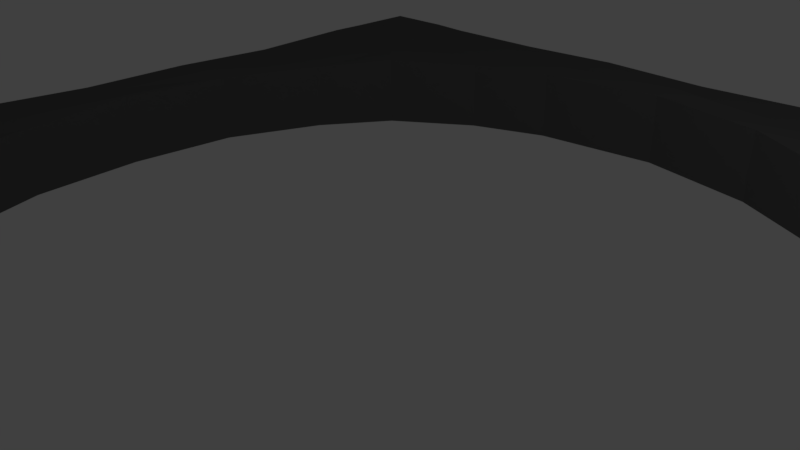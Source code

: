 # Source: set-well.blend  (saved by Blender 2.78.0; exported with 4.5.12 LTS)
import bpy
from mathutils import Matrix  # noqa: F401  (used for matrix-valued properties, if any)

bpy.ops.wm.read_factory_settings(use_empty=True)
scene = bpy.context.scene
scene.name = 'Scene'

# ---- collections
col_collection_1 = bpy.data.collections.new('Collection 1'); scene.collection.children.link(col_collection_1)
col_collection_2 = bpy.data.collections.new('Collection 2'); scene.collection.children.link(col_collection_2)
col_collection_2.hide_render = True
col_collection_2.hide_viewport = True

# ---- materials (node trees are filled in below, after node groups)
mat_material_001 = bpy.data.materials.new('Material.001')
mat_material_001.alpha_threshold = 0.0
mat_material_001.use_transparent_shadow = False
mat_material_001.diffuse_color = (0.1149, 0.1149, 0.1149, 1.0)
mat_material_001.roughness = 0.5
mat_material_001.line_color = (0.0, 0.0, 0.0, 1.0)

# ---- material node trees

# ---- world
world_world = bpy.data.worlds.new('World'); scene.world = world_world
world_world.color = (0.05088, 0.05088, 0.05088)
world_world.use_sun_shadow = False
world_world.sun_shadow_jitter_overblur = 0.0
world_world.cycles.sampling_method = 'MANUAL'

# ---- cameras
cam_camera = bpy.data.cameras.new('Camera')
cam_camera.clip_end = 100.0
cam_camera.lens = 35.0
cam_camera.sensor_width = 32.0
cam_camera.sensor_height = 18.0
cam_camera.ortho_scale = 7.314
cam_camera.dof.focus_distance = 0.0
cam_camera.dof.aperture_fstop = 128.0

# ---- lights
light_lamp = bpy.data.lights.new('Lamp', 'POINT')
light_lamp.transmission_factor = 0.0
light_lamp.cutoff_distance = 30.0
light_lamp.energy = 100.0
light_lamp.shadow_buffer_clip_start = 1.001
light_lamp.shadow_soft_size = 0.1
light_lamp.shadow_maximum_resolution = 0.006
light_lamp.use_absolute_resolution = True

# ---- meshes
me_cube_002 = bpy.data.meshes.new('Cube.002')
me_cube_002.from_pydata([(4.011, 4.0, -0.5615), (4.011, -4.0, -0.5615), (-3.989, -4.0, -0.5615), (-3.989, 4.0, -0.5615), (4.011, 4.0, 0.4386), (4.011, -4.0, 0.4385), (-3.989, -4.0, 0.4547), (-3.989, 4.0, 0.4419), (4.011, -0.0002851, -0.5615), (0.01137, 4.0, -0.5615), (4.011, 4.0, -0.06153), (0.01137, -4.0, -0.5615), (4.011, -4.0, -0.06153), (-3.989, -0.0002842, -0.5615), (-3.989, -4.0, -0.06153), (-3.989, 4.0, -0.06153), (4.011, -0.0002851, 0.389), (0.01137, 4.0, 0.4459), (0.01137, -4.0, 0.4209), (-3.989, -0.0002842, 0.4443), (0.01137, 4.0, -0.06153), (-3.989, -0.0002842, -0.06153), (0.01137, -4.0, -0.06153), (4.011, -0.0002851, -0.06153), (-2.989, 4.0, -0.5615), (4.011, -3.0, -0.5615), (4.011, -2.0, -0.5615), (-1.989, 4.0, -0.5615), (4.011, 4.0, 0.1885), (-1.989, -4.0, -0.5615), (4.011, -4.0, 0.1885), (-3.989, 2.0, -0.5615), (-3.989, -4.0, 0.1885), (-3.989, 4.0, 0.1885), (4.011, -2.0, 0.4875), (-1.989, 4.0, 0.4365), (-1.989, -4.0, 0.4385), (-3.989, 2.0, 0.389), (4.011, 2.0, -0.5615), (2.011, 4.0, -0.5615), (4.011, 4.0, -0.3115), (2.011, -4.0, -0.5615), (4.011, -4.0, -0.3115), (-3.989, -2.0, -0.5615), (-3.989, -4.0, -0.3115), (-3.989, 4.0, -0.3115), (4.011, 2.0, 0.4406), (2.011, 4.0, 0.4856), (2.011, -4.0, 0.389), (-3.989, -2.0, 0.4901), (-1.989, 4.0, -0.06153), (2.011, 4.0, -0.06153), (0.01137, 4.0, 0.1885), (0.01137, 4.0, -0.3115), (-3.989, 2.0, -0.06153), (-3.989, -2.0, -0.06153), (-3.989, -0.0002842, -0.3115), (-3.989, -0.0002842, 0.1885), (-1.989, -4.0, -0.06153), (2.011, -4.0, -0.06153), (0.01137, -4.0, -0.3115), (0.01137, -4.0, 0.1885), (4.011, -2.0, -0.06153), (4.011, 2.0, -0.06153), (4.011, -0.0002851, -0.3115), (4.011, -0.0002851, 0.1885), (2.267, -2.373, -0.6006), (2.269, 2.284, -0.6006), (-2.394, 2.371, -0.6006), (-2.394, 2.371, 0.4775), (2.269, 2.284, 0.4775), (2.267, -2.373, 0.4775), (4.011, 2.0, 0.1885), (4.011, 2.0, -0.3115), (4.011, -2.0, -0.3115), (2.011, -4.0, 0.1885), (2.011, -4.0, -0.3115), (-1.989, -4.0, -0.3115), (-3.989, -2.0, 0.1885), (-3.989, -2.0, -0.3115), (-3.989, 2.0, -0.3115), (2.011, 4.0, -0.3115), (2.011, 4.0, 0.1885), (-1.989, 4.0, 0.1885), (-1.989, 4.0, -0.3115), (-3.989, 2.0, 0.1885), (-1.989, -4.0, 0.1885), (4.011, -2.0, 0.1885), (-2.437, -2.372, 0.4775), (-2.437, -2.372, -0.6006), (4.011, 4.0, 0.3135), (-2.989, -4.0, -0.5615), (4.011, -4.0, 0.3135), (-3.989, 3.0, -0.5615), (-3.989, -4.0, 0.3135), (-3.989, 4.0, 0.3135), (4.011, -3.0, 0.4402), (-2.989, 4.0, 0.4309), (-2.989, -4.0, 0.4421), (-3.989, 3.0, 0.4507), (4.011, 0.9997, -0.5615), (1.011, 4.0, -0.5615), (4.011, 4.0, -0.1865), (1.011, -4.0, -0.5615), (4.011, -4.0, -0.1865), (-3.989, -1.0, -0.5615), (-3.989, -4.0, -0.1865), (-3.989, 4.0, -0.1865), (4.011, 0.9997, 0.4463), (1.011, 4.0, 0.4901), (1.011, -4.0, 0.4853), (-3.989, -1.0, 0.5351), (-2.989, 4.0, -0.06153), (1.011, 4.0, -0.06153), (0.01137, 4.0, 0.3135), (0.01137, 4.0, -0.1865), (-3.989, 3.0, -0.06153), (-3.989, -1.0, -0.06153), (-3.989, -0.0002842, -0.4365), (-3.989, -0.0002842, 0.06347), (-2.989, -4.0, -0.06153), (1.011, -4.0, -0.06153), (0.01137, -4.0, -0.4365), (0.01137, -4.0, 0.06347), (4.011, -3.0, -0.06153), (4.011, 0.9997, -0.06153), (4.011, -0.0002851, -0.4365), (4.011, -0.0002851, 0.06347), (0.01581, -3.234, 0.4775), (3.208, 0.001199, 0.4775), (-3.219, 0.001199, -0.6006), (0.01581, 3.235, -0.6006), (4.011, -1.0, -0.5615), (-0.9886, 4.0, -0.5615), (4.011, 4.0, 0.06347), (-0.9886, -4.0, -0.5615), (4.011, -4.0, 0.06347), (-3.989, 0.9997, -0.5615), (-3.989, -4.0, 0.06347), (-3.989, 4.0, 0.06347), (4.011, -1.0, 0.4371), (-0.9886, 4.0, 0.4901), (-0.9886, -4.0, 0.4557), (-3.989, 0.9997, 0.4546), (4.011, 3.0, -0.5615), (3.011, 4.0, -0.5615), (4.011, 4.0, -0.4365), (3.011, -4.0, -0.5615), (4.011, -4.0, -0.4365), (-3.989, -3.0, -0.5615), (-3.989, -4.0, -0.4365), (-3.989, 4.0, -0.4365), (4.011, 3.0, 0.4923), (3.011, 4.0, 0.4466), (3.011, -4.0, 0.4317), (-3.989, -3.0, 0.4524), (-0.9886, 4.0, -0.06153), (3.011, 4.0, -0.06153), (0.01137, 4.0, 0.06347), (0.01137, 4.0, -0.4365), (-3.989, 0.9997, -0.06153), (-3.989, -3.0, -0.06153), (-3.989, -0.0002842, -0.1865), (-3.989, -0.0002842, 0.3135), (-0.9886, -4.0, -0.06153), (3.011, -4.0, -0.06153), (0.01137, -4.0, -0.1865), (0.01137, -4.0, 0.3135), (4.011, -1.0, -0.06153), (4.011, 3.0, -0.06153), (4.011, -0.0002851, -0.1865), (4.011, -0.0002851, 0.3135), (0.01581, 3.235, 0.4775), (-3.219, 0.001199, 0.4775), (3.208, 0.001199, -0.6006), (0.01581, -3.234, -0.6006), (2.794, -1.684, -0.6006), (1.627, -2.796, -0.6006), (2.753, 1.672, -0.6006), (1.709, 2.695, -0.6006), (-2.805, 1.774, -0.6006), (-1.72, 2.845, -0.6006), (-1.72, 2.845, 0.4775), (-2.805, 1.774, 0.4775), (1.709, 2.695, 0.4775), (2.753, 1.672, 0.4775), (1.627, -2.796, 0.4775), (2.794, -1.684, 0.4775), (4.011, 0.9997, 0.1885), (4.011, 3.0, 0.1885), (4.011, 2.0, 0.06347), (4.011, 2.0, 0.3135), (4.011, 0.9997, -0.3115), (4.011, 3.0, -0.3115), (4.011, 2.0, -0.4365), (4.011, 2.0, -0.1865), (4.011, -3.0, -0.3115), (4.011, -1.0, -0.3115), (4.011, -2.0, -0.4365), (4.011, -2.0, -0.1865), (1.011, -4.0, 0.1885), (3.011, -4.0, 0.1885), (2.011, -4.0, 0.06347), (2.011, -4.0, 0.3135), (1.011, -4.0, -0.3115), (3.011, -4.0, -0.3115), (2.011, -4.0, -0.4365), (2.011, -4.0, -0.1865), (-2.989, -4.0, -0.3115), (-0.9886, -4.0, -0.3115), (-1.989, -4.0, -0.4365), (-1.989, -4.0, -0.1865), (-3.989, -1.0, 0.1885), (-3.989, -3.0, 0.1885), (-3.989, -2.0, 0.06347), (-3.989, -2.0, 0.3135), (-3.989, -1.0, -0.3115), (-3.989, -3.0, -0.3115), (-3.989, -2.0, -0.4365), (-3.989, -2.0, -0.1865), (-3.989, 3.0, -0.3115), (-3.989, 0.9997, -0.3115), (-3.989, 2.0, -0.4365), (-3.989, 2.0, -0.1865), (1.011, 4.0, -0.3115), (3.011, 4.0, -0.3115), (2.011, 4.0, -0.1865), (2.011, 4.0, -0.4365), (1.011, 4.0, 0.1885), (3.011, 4.0, 0.1885), (2.011, 4.0, 0.3135), (2.011, 4.0, 0.06347), (-2.989, 4.0, 0.1885), (-0.9886, 4.0, 0.1885), (-1.989, 4.0, 0.3135), (-1.989, 4.0, 0.06347), (-2.989, 4.0, -0.3115), (-0.9886, 4.0, -0.3115), (-1.989, 4.0, -0.1865), (-1.989, 4.0, -0.4365), (-3.989, 3.0, 0.1885), (-3.989, 0.9997, 0.1885), (-3.989, 2.0, 0.06347), (-3.989, 2.0, 0.3135), (-2.989, -4.0, 0.1885), (-0.9886, -4.0, 0.1885), (-1.989, -4.0, 0.06347), (-1.989, -4.0, 0.3135), (4.011, -3.0, 0.1885), (4.011, -1.0, 0.1885), (4.011, -2.0, 0.06347), (4.011, -2.0, 0.3135), (-1.778, -2.846, 0.4775), (-2.856, -1.71, 0.4775), (-2.856, -1.71, -0.6006), (-1.778, -2.846, -0.6006), (-0.91, -3.148, -0.6006), (-3.135, -0.9356, -0.6006), (-3.135, -0.9356, 0.4775), (-0.91, -3.148, 0.4775), (4.011, -1.0, 0.3135), (4.011, -1.0, 0.06347), (4.011, -3.0, 0.06347), (-0.9886, -4.0, 0.3135), (-0.9886, -4.0, 0.06347), (-2.989, -4.0, 0.06347), (-3.989, 0.9997, 0.3135), (-3.989, 0.9997, 0.06347), (-3.989, 3.0, 0.06347), (-0.9886, 4.0, -0.4365), (-0.9886, 4.0, -0.1865), (-2.989, 4.0, -0.1865), (-0.9886, 4.0, 0.06347), (-0.9886, 4.0, 0.3135), (-2.989, 4.0, 0.3135), (3.011, 4.0, 0.06347), (3.011, 4.0, 0.3135), (1.011, 4.0, 0.3135), (3.011, 4.0, -0.4365), (3.011, 4.0, -0.1865), (1.011, 4.0, -0.1865), (-3.989, 0.9997, -0.1865), (-3.989, 0.9997, -0.4365), (-3.989, 3.0, -0.4365), (-3.989, -3.0, -0.1865), (-3.989, -3.0, -0.4365), (-3.989, -1.0, -0.4365), (-3.989, -3.0, 0.3135), (-3.989, -3.0, 0.06347), (-3.989, -1.0, 0.06347), (-0.9886, -4.0, -0.1865), (-0.9886, -4.0, -0.4365), (-2.989, -4.0, -0.4365), (3.011, -4.0, -0.1865), (3.011, -4.0, -0.4365), (1.011, -4.0, -0.4365), (3.011, -4.0, 0.3135), (3.011, -4.0, 0.06347), (1.011, -4.0, 0.06347), (4.011, -1.0, -0.1865), (4.011, -1.0, -0.4365), (4.011, -3.0, -0.4365), (4.011, 3.0, -0.1865), (4.011, 3.0, -0.4365), (4.011, 0.9997, -0.4365), (4.011, 3.0, 0.3135), (4.011, 3.0, 0.06347), (4.011, 0.9997, 0.06347), (3.052, -0.991, 0.4775), (2.584, -2.656, 0.4836), (0.9899, 3.05, 0.4775), (2.568, 2.598, 0.4399), (3.115, 0.8607, 0.4775), (-2.737, 2.692, 0.5033), (-1.063, 3.104, 0.4775), (-1.063, 3.104, -0.6006), (-2.737, 2.692, -0.5615), (3.115, 0.8607, -0.6006), (2.568, 2.598, -0.5615), (0.9899, 3.05, -0.6006), (2.584, -2.656, -0.5615), (3.052, -0.991, -0.6006), (0.931, -3.125, -0.6006), (-3.147, 0.9447, -0.6006), (-3.147, 0.9447, 0.4775), (0.931, -3.125, 0.4775), (4.011, 0.9997, 0.3135), (4.011, 0.9997, -0.1865), (4.011, -3.0, -0.1865), (1.011, -4.0, 0.3135), (1.011, -4.0, -0.1865), (-2.989, -4.0, -0.1865), (-3.989, -1.0, 0.3135), (-3.989, -1.0, -0.1865), (-3.989, 3.0, -0.1865), (1.011, 4.0, -0.4365), (1.011, 4.0, 0.06347), (-2.989, 4.0, 0.06347), (-2.989, 4.0, -0.4365), (-3.989, 3.0, 0.3135), (-2.989, -4.0, 0.3135), (4.011, -3.0, 0.3135), (-2.766, -2.703, 0.489), (-2.766, -2.703, -0.5615), (4.011, -3.295, -0.5615), (4.011, -3.295, 0.4478), (4.011, -3.295, -0.06153), (0.0145, -3.46, 0.4178), (1.741, -3.152, 0.4621), (4.011, -3.295, -0.3115), (4.011, -3.295, 0.1885), (-1.84, -3.186, 0.4671), (-3.989, -3.295, -0.5615), (-3.989, -3.295, 0.4514), (-3.989, -3.295, -0.06153), (0.0145, -3.46, -0.5891), (1.741, -3.152, -0.5891), (-3.989, -3.295, 0.1885), (-3.989, -3.295, -0.3115), (-1.84, -3.186, -0.5891), (-0.9332, -3.4, -0.5891), (-0.9332, -3.4, 0.4849), (4.011, -3.295, 0.06347), (-3.989, -3.295, -0.1865), (-3.989, -3.295, -0.4365), (-3.989, -3.295, 0.3135), (-3.989, -3.295, 0.06347), (4.011, -3.295, -0.4365), (3.011, -3.295, 0.4055), (3.011, -3.295, -0.5615), (0.9547, -3.383, -0.5891), (0.9547, -3.383, 0.4793), (4.011, -3.295, -0.1865), (4.011, -3.295, 0.3135), (-2.989, -3.295, 0.4293), (-2.989, -3.295, -0.5615), (-3.341, 4.0, -0.5615), (-3.341, -4.0, -0.5615), (-3.341, 4.0, 0.4501), (-3.341, -4.0, 0.4787), (-3.341, 4.0, -0.06153), (-3.341, -4.0, -0.06153), (-3.49, 0.0006752, -0.5868), (-3.222, 1.854, -0.5868), (-3.341, -4.0, -0.3115), (-3.341, 4.0, 0.1885), (-3.341, 4.0, -0.3115), (-3.341, -4.0, 0.1885), (-3.255, -1.812, -0.5868), (-3.49, 0.0006752, 0.4554), (-3.222, 1.854, 0.4578), (-3.255, -1.812, 0.5117), (-3.436, -0.9584, -0.5868), (-3.436, -0.9584, 0.4884), (-3.341, -4.0, 0.06347), (-3.341, 4.0, -0.1865), (-3.341, 4.0, 0.3135), (-3.341, -4.0, -0.4365), (-3.341, 3.0, 0.441), (-3.341, 3.0, -0.5615), (-3.444, 0.9641, -0.5868), (-3.444, 0.9641, 0.4367), (-3.341, -4.0, -0.1865), (-3.341, 4.0, 0.06347), (-3.341, 4.0, -0.4365), (-3.341, -4.0, 0.3135), (-3.341, -3.0, 0.4884), (-3.341, -3.0, -0.5615), (-3.341, -3.295, 0.4573), (-3.341, -3.295, -0.5615), (3.48, 0.0006952, 0.4488), (3.18, 1.783, 0.5157), (3.207, -1.792, 0.5193), (3.351, 4.0, -0.5615), (3.351, -4.0, -0.5615), (3.351, 4.0, 0.4458), (3.351, -4.0, 0.4315), (3.351, 4.0, -0.06153), (3.351, -4.0, -0.06153), (3.48, 0.0006952, -0.5873), (3.207, -1.792, -0.5873), (3.18, 1.783, -0.5873), (3.351, -4.0, 0.1885), (3.351, -4.0, -0.3115), (3.351, 4.0, -0.3115), (3.351, 4.0, 0.1885), (3.351, 4.0, 0.06347), (3.351, 4.0, 0.3135), (3.351, 4.0, -0.4365), (3.351, 4.0, -0.1865), (3.351, -4.0, -0.1865), (3.351, -4.0, -0.4365), (3.351, -4.0, 0.3135), (3.351, -4.0, 0.06347), (3.377, -0.9941, 0.4585), (3.351, -3.0, 0.4838), (3.351, 3.0, 0.5025), (3.419, 0.9079, 0.4865), (3.419, 0.9079, -0.5873), (3.351, 3.0, -0.5615), (3.351, -3.0, -0.5615), (3.377, -0.9941, -0.5873), (3.351, -3.295, -0.5615), (3.351, -3.295, 0.4415), (-3.989, 3.344, -0.5615), (-3.989, 3.344, 0.443), (-3.989, 3.344, -0.06153), (0.01428, 3.499, -0.5871), (1.813, 3.145, -0.5871), (-1.813, 3.243, -0.5871), (-3.989, 3.344, -0.3115), (-3.989, 3.344, 0.1885), (4.011, 3.344, -0.5615), (4.011, 3.344, 0.4831), (4.011, 3.344, -0.06153), (0.01428, 3.499, 0.4979), (-1.813, 3.243, 0.4862), (1.813, 3.145, 0.4662), (4.011, 3.344, 0.1885), (4.011, 3.344, -0.3115), (-3.989, 3.344, 0.06347), (-3.989, 3.344, -0.4365), (4.011, 3.344, -0.1865), (4.011, 3.344, -0.4365), (4.011, 3.344, 0.3135), (4.011, 3.344, 0.06347), (0.9973, 3.378, 0.5087), (3.011, 3.344, 0.4551), (-2.989, 3.344, 0.4408), (-1.037, 3.413, 0.5145), (-1.037, 3.413, -0.5871), (-2.989, 3.344, -0.5615), (3.011, 3.344, -0.5615), (0.9973, 3.378, -0.5871), (-3.989, 3.344, -0.1865), (-3.989, 3.344, 0.3135), (-3.341, 3.344, -0.5615), (-3.341, 3.344, 0.5104), (3.351, 3.344, -0.5615), (3.351, 3.344, 0.5238), (-1.72, 2.845, 0.6003), (-2.394, 2.371, 0.648), (-2.805, 1.774, 0.5897), (1.709, 2.695, 0.5683), (2.269, 2.284, 0.5855), (-2.856, -1.71, 0.5976), (-2.437, -2.372, 0.6049), (0.01428, 3.499, 0.6423), (0.01581, 3.235, 0.6253), (-3.49, 0.0006618, 0.623), (-3.219, 0.001185, 0.6345), (-1.813, 3.243, 0.5666), (-3.222, 1.854, 0.5692), (1.813, 3.145, 0.5923), (2.753, 1.672, 0.6035), (2.267, -2.373, 0.5897), (1.627, -2.796, 0.586), (2.794, -1.684, 0.6026), (-1.778, -2.846, 0.5852), (-3.255, -1.812, 0.5825), (-3.135, -0.9356, 0.5446), (-3.436, -0.9584, 0.5842), (-0.91, -3.148, 0.5949), (0.01581, -3.234, 0.5759), (3.052, -0.991, 0.535), (3.208, 0.001185, 0.5768), (2.584, -2.656, 0.5504), (0.9973, 3.378, 0.5838), (0.9899, 3.05, 0.6197), (2.568, 2.598, 0.5506), (3.115, 0.8607, 0.6041), (-2.737, 2.692, 0.5972), (-1.037, 3.413, 0.6071), (-1.063, 3.104, 0.6008), (-3.147, 0.9447, 0.5873), (-3.444, 0.9641, 0.6144), (0.931, -3.125, 0.5857), (-2.766, -2.703, 0.5527), (0.0145, -3.46, 0.5408), (1.741, -3.152, 0.5717), (-1.84, -3.186, 0.5767), (-0.9332, -3.4, 0.6188), (0.9547, -3.383, 0.5759), (3.48, 0.0006819, 0.555), (3.18, 1.783, 0.6071), (3.207, -1.792, 0.5864), (3.377, -0.9942, 0.5576), (3.419, 0.9078, 0.6244)], [], [(409, 377, 2, 352), (408, 353, 6, 379), (373, 345, 5, 92), (405, 379, 6, 94), (475, 445, 7, 95), (404, 376, 3, 151), (403, 380, 15, 139), (336, 113, 20, 158), (335, 101, 9, 159), (474, 446, 15, 107), (333, 117, 21, 162), (332, 111, 19, 163), (402, 381, 14, 106), (330, 121, 22, 166), (329, 110, 18, 167), (372, 346, 12, 104), (327, 125, 23, 170), (326, 108, 16, 171), (371, 347, 18, 110), (401, 143, 19, 389), (400, 382, 13, 137), (382, 392, 105, 13), (370, 103, 11, 355), (355, 11, 135, 360), (369, 147, 41, 356), (180, 316, 68), (399, 383, 31, 93), (398, 99, 37, 390), (368, 348, 48, 154), (307, 188, 65, 127), (306, 189, 72, 190), (305, 152, 46, 191), (304, 192, 64, 126), (303, 193, 73, 194), (302, 169, 63, 195), (367, 349, 42, 148), (300, 197, 74, 198), (299, 168, 62, 199), (298, 200, 61, 123), (297, 201, 75, 202), (296, 154, 48, 203), (295, 204, 60, 122), (294, 205, 76, 206), (293, 165, 59, 207), (397, 384, 44, 150), (291, 209, 77, 210), (290, 164, 58, 211), (289, 212, 57, 119), (288, 213, 78, 214), (287, 155, 49, 215), (286, 216, 56, 118), (285, 217, 79, 218), (284, 161, 55, 219), (461, 450, 45, 151), (282, 221, 80, 222), (281, 160, 54, 223), (280, 224, 53, 115), (279, 225, 81, 226), (278, 145, 39, 227), (277, 228, 52, 114), (276, 229, 82, 230), (275, 157, 51, 231), (396, 385, 33, 95), (273, 233, 83, 234), (272, 156, 50, 235), (395, 386, 45, 107), (270, 237, 84, 238), (269, 133, 27, 239), (460, 451, 33, 139), (267, 241, 85, 242), (266, 143, 37, 243), (394, 387, 32, 138), (264, 245, 86, 246), (263, 142, 36, 247), (362, 350, 30, 136), (261, 249, 87, 250), (260, 140, 34, 251), (361, 351, 36, 142), (393, 111, 49, 391), (392, 388, 43, 105), (360, 135, 29, 359), (389, 19, 111, 393), (347, 361, 142, 18), (249, 260, 251, 87), (65, 171, 260, 249), (171, 16, 140, 260), (168, 261, 250, 62), (23, 127, 261, 168), (127, 65, 249, 261), (346, 362, 136, 12), (62, 250, 262, 124), (250, 87, 248, 262), (245, 263, 247, 86), (61, 167, 263, 245), (167, 18, 142, 263), (164, 264, 246, 58), (22, 123, 264, 164), (123, 61, 245, 264), (381, 394, 138, 14), (58, 246, 265, 120), (246, 86, 244, 265), (241, 266, 243, 85), (57, 163, 266, 241), (163, 19, 143, 266), (160, 267, 242, 54), (21, 119, 267, 160), (119, 57, 241, 267), (446, 460, 139, 15), (54, 242, 268, 116), (242, 85, 240, 268), (237, 269, 239, 84), (53, 159, 269, 237), (159, 9, 133, 269), (156, 270, 238, 50), (20, 115, 270, 156), (115, 53, 237, 270), (380, 395, 107, 15), (50, 238, 271, 112), (238, 84, 236, 271), (233, 272, 235, 83), (52, 158, 272, 233), (158, 20, 156, 272), (141, 273, 234, 35), (17, 114, 273, 141), (114, 52, 233, 273), (378, 396, 95, 7), (35, 234, 274, 97), (234, 83, 232, 274), (229, 275, 231, 82), (425, 426, 275, 229), (426, 417, 157, 275), (153, 276, 230, 47), (415, 427, 276, 153), (427, 425, 229, 276), (109, 277, 114, 17), (47, 230, 277, 109), (230, 82, 228, 277), (225, 278, 227, 81), (424, 428, 278, 225), (428, 413, 145, 278), (157, 279, 226, 51), (417, 429, 279, 157), (429, 424, 225, 279), (113, 280, 115, 20), (51, 226, 280, 113), (226, 81, 224, 280), (221, 281, 223, 80), (56, 162, 281, 221), (162, 21, 160, 281), (137, 282, 222, 31), (13, 118, 282, 137), (118, 56, 221, 282), (444, 461, 151, 3), (31, 222, 283, 93), (222, 80, 220, 283), (217, 284, 219, 79), (358, 363, 284, 217), (363, 354, 161, 284), (149, 285, 218, 43), (352, 364, 285, 149), (364, 358, 217, 285), (105, 286, 118, 13), (43, 218, 286, 105), (218, 79, 216, 286), (213, 287, 215, 78), (357, 365, 287, 213), (365, 353, 155, 287), (161, 288, 214, 55), (354, 366, 288, 161), (366, 357, 213, 288), (117, 289, 119, 21), (55, 214, 289, 117), (214, 78, 212, 289), (209, 290, 211, 77), (60, 166, 290, 209), (166, 22, 164, 290), (135, 291, 210, 29), (11, 122, 291, 135), (122, 60, 209, 291), (377, 397, 150, 2), (29, 210, 292, 91), (210, 77, 208, 292), (205, 293, 207, 76), (423, 430, 293, 205), (430, 418, 165, 293), (147, 294, 206, 41), (414, 431, 294, 147), (431, 423, 205, 294), (103, 295, 122, 11), (41, 206, 295, 103), (206, 76, 204, 295), (201, 296, 203, 75), (422, 432, 296, 201), (432, 416, 154, 296), (165, 297, 202, 59), (418, 433, 297, 165), (433, 422, 201, 297), (121, 298, 123, 22), (59, 202, 298, 121), (202, 75, 200, 298), (197, 299, 199, 74), (64, 170, 299, 197), (170, 23, 168, 299), (132, 300, 198, 26), (8, 126, 300, 132), (126, 64, 197, 300), (344, 367, 148, 1), (26, 198, 301, 25), (198, 74, 196, 301), (193, 302, 195, 73), (459, 462, 302, 193), (462, 454, 169, 302), (144, 303, 194, 38), (452, 463, 303, 144), (463, 459, 193, 303), (100, 304, 126, 8), (38, 194, 304, 100), (194, 73, 192, 304), (189, 305, 191, 72), (458, 464, 305, 189), (464, 453, 152, 305), (169, 306, 190, 63), (454, 465, 306, 169), (465, 458, 189, 306), (125, 307, 127, 23), (63, 190, 307, 125), (190, 72, 188, 307), (410, 437, 527, 523), (411, 311, 509, 524), (443, 368, 154, 416), (472, 318, 448), (457, 466, 507, 493), (325, 128, 503, 516), (479, 467, 311, 436), (320, 369, 356), (437, 411, 524, 527), (391, 342, 517, 499), (466, 455, 487, 507), (320, 420, 440), (477, 445, 99, 398), (186, 325, 516, 496), (258, 173, 490, 500), (470, 315, 181, 449), (447, 131, 315, 470), (476, 399, 93, 444), (471, 449, 316), (181, 68, 316), (421, 438, 317, 178), (438, 419, 174, 317), (316, 449, 181), (478, 439, 318, 472), (399, 316, 383), (473, 319, 131, 447), (448, 179, 319, 473), (179, 318, 67), (316, 180, 383), (442, 414, 147, 369), (419, 441, 321, 174), (441, 420, 176, 321), (356, 41, 103, 370), (383, 400, 137, 31), (390, 37, 143, 401), (348, 371, 110, 48), (188, 326, 171, 65), (72, 191, 326, 188), (191, 46, 108, 326), (192, 327, 170, 64), (73, 195, 327, 192), (195, 63, 125, 327), (349, 372, 104, 42), (74, 199, 328, 196), (199, 62, 124, 328), (200, 329, 167, 61), (75, 203, 329, 200), (203, 48, 110, 329), (204, 330, 166, 60), (76, 207, 330, 204), (207, 59, 121, 330), (384, 402, 106, 44), (77, 211, 331, 208), (211, 58, 120, 331), (212, 332, 163, 57), (78, 215, 332, 212), (215, 49, 111, 332), (216, 333, 162, 56), (79, 219, 333, 216), (219, 55, 117, 333), (450, 474, 107, 45), (80, 223, 334, 220), (223, 54, 116, 334), (224, 335, 159, 53), (81, 227, 335, 224), (227, 39, 101, 335), (228, 336, 158, 52), (82, 231, 336, 228), (231, 51, 113, 336), (385, 403, 139, 33), (83, 235, 337, 232), (235, 50, 112, 337), (386, 404, 151, 45), (84, 239, 338, 236), (239, 27, 24, 338), (451, 475, 95, 33), (85, 243, 339, 240), (243, 37, 99, 339), (387, 405, 94, 32), (86, 247, 340, 244), (247, 36, 98, 340), (350, 373, 92, 30), (87, 251, 341, 248), (251, 34, 96, 341), (351, 374, 98, 36), (342, 351, 520, 517), (391, 49, 155, 406), (388, 407, 149, 43), (67, 318, 178), (359, 29, 91, 375), (182, 181, 315, 314), (314, 315, 131, 172), (172, 131, 319, 310), (310, 319, 179, 184), (178, 185, 70, 67), (184, 179, 67, 70), (185, 178, 317, 312), (312, 317, 174, 129), (129, 174, 321, 308), (308, 321, 176, 187), (176, 66, 71, 187), (177, 186, 71, 66), (177, 322, 325, 186), (322, 175, 128, 325), (175, 256, 259, 128), (256, 255, 252, 259), (255, 89, 88, 252), (253, 88, 89, 254), (254, 257, 258, 253), (257, 130, 173, 258), (130, 323, 324, 173), (323, 180, 183, 324), (182, 69, 68, 181), (183, 180, 68, 69), (253, 258, 500, 485), (309, 412, 525, 506), (390, 401, 515, 492), (348, 309, 506, 519), (185, 312, 510, 494), (351, 361, 521, 520), (254, 89, 343), (89, 255, 343), (177, 66, 320), (176, 320, 66), (254, 343, 388), (176, 420, 320), (248, 341, 373, 350), (196, 328, 372, 349), (324, 183, 482, 514), (177, 356, 370, 322), (440, 442, 369, 320), (435, 309, 368, 443), (25, 301, 367, 344), (138, 32, 357, 366), (14, 138, 366, 354), (94, 6, 353, 365), (32, 94, 365, 357), (150, 44, 358, 364), (2, 150, 364, 352), (106, 14, 354, 363), (44, 106, 363, 358), (124, 262, 362, 346), (129, 308, 504, 505), (256, 360, 359, 255), (312, 129, 505, 510), (262, 248, 350, 362), (301, 196, 349, 367), (179, 448, 318), (407, 388, 343), (175, 355, 360, 256), (322, 370, 355, 175), (173, 324, 514, 490), (328, 124, 346, 372), (341, 96, 345, 373), (406, 155, 353, 408), (407, 409, 352, 149), (343, 375, 409, 407), (342, 406, 408, 374), (359, 343, 255), (439, 421, 318), (244, 340, 405, 387), (236, 338, 404, 386), (232, 337, 403, 385), (208, 331, 402, 384), (308, 187, 497, 504), (180, 323, 400, 383), (471, 316, 399, 476), (468, 477, 398, 313), (91, 292, 397, 377), (97, 274, 396, 378), (112, 271, 395, 380), (120, 265, 394, 381), (361, 347, 518, 521), (257, 254, 388, 392), (455, 469, 512, 487), (265, 244, 387, 394), (271, 236, 386, 395), (274, 232, 385, 396), (292, 208, 384, 397), (178, 318, 421), (375, 343, 359), (130, 257, 392, 382), (323, 130, 382, 400), (371, 348, 519, 522), (331, 120, 381, 402), (337, 112, 380, 403), (338, 24, 376, 404), (340, 98, 379, 405), (374, 408, 379, 98), (375, 91, 377, 409), (96, 435, 443, 345), (25, 344, 442, 440), (132, 26, 420, 441), (8, 132, 441, 419), (344, 1, 414, 442), (26, 25, 440, 420), (144, 38, 421, 439), (452, 144, 439, 478), (100, 8, 419, 438), (38, 100, 438, 421), (46, 411, 437, 108), (108, 437, 410, 16), (453, 479, 436, 152), (152, 436, 411, 46), (34, 412, 435, 96), (345, 443, 416, 5), (16, 410, 434, 140), (140, 434, 412, 34), (136, 30, 422, 433), (12, 136, 433, 418), (92, 5, 416, 432), (30, 92, 432, 422), (148, 42, 423, 431), (1, 148, 431, 414), (104, 12, 418, 430), (42, 104, 430, 423), (102, 40, 424, 429), (10, 102, 429, 417), (146, 0, 413, 428), (40, 146, 428, 424), (90, 28, 425, 427), (4, 90, 427, 415), (134, 10, 417, 426), (28, 134, 426, 425), (4, 415, 479, 453), (0, 452, 478, 413), (97, 378, 477, 468), (24, 471, 476, 376), (240, 339, 475, 451), (220, 334, 474, 450), (39, 448, 473, 101), (101, 473, 447, 9), (413, 478, 472, 145), (145, 472, 448, 39), (27, 449, 471, 24), (376, 476, 444, 3), (9, 447, 470, 133), (133, 470, 449, 27), (141, 35, 456, 469), (17, 141, 469, 455), (378, 7, 445, 477), (35, 97, 468, 456), (153, 47, 457, 467), (415, 153, 467, 479), (109, 17, 455, 466), (47, 109, 466, 457), (134, 28, 458, 465), (10, 134, 465, 454), (90, 4, 453, 464), (28, 90, 464, 458), (146, 40, 459, 463), (0, 146, 463, 452), (102, 10, 454, 462), (40, 102, 462, 459), (93, 283, 461, 444), (116, 268, 460, 446), (268, 240, 451, 460), (283, 220, 450, 461), (334, 116, 446, 474), (339, 99, 445, 475), (356, 177, 320), (368, 309, 348), (435, 412, 309), (88, 253, 485, 486), (393, 391, 499, 501), (374, 351, 342), (412, 434, 526, 525), (406, 342, 391), (469, 456, 491, 512), (434, 410, 523, 526), (184, 70, 484, 483), (467, 457, 311), (436, 311, 411), (313, 456, 468), (313, 398, 390), (389, 393, 501, 489), (182, 314, 513, 480), (526, 504, 497, 525), (523, 505, 504, 526), (493, 507, 508, 483), (507, 487, 488, 508), (527, 510, 505, 523), (524, 494, 510, 527), (498, 486, 517), (487, 512, 513, 488), (512, 491, 480, 513), (486, 485, 517), (482, 481, 511), (480, 511, 481), (484, 509, 483), (494, 509, 484), (497, 495, 506), (496, 506, 495), (496, 516, 522, 519), (503, 502, 521, 518), (502, 498, 520, 521), (516, 503, 518, 522), (482, 492, 515, 514), (490, 489, 501, 500), (500, 501, 499, 485), (514, 515, 489, 490), (506, 525, 497), (506, 496, 519), (498, 517, 520), (499, 517, 485), (494, 524, 509), (483, 509, 493), (492, 482, 511), (491, 511, 480), (252, 88, 486, 498), (70, 185, 494, 484), (311, 457, 493, 509), (128, 259, 502, 503), (71, 186, 496, 495), (401, 389, 489, 515), (456, 313, 511, 491), (310, 184, 483, 508), (259, 252, 498, 502), (69, 182, 480, 481), (187, 71, 495, 497), (347, 371, 522, 518), (314, 172, 488, 513), (313, 390, 492, 511), (172, 310, 508, 488), (183, 69, 481, 482)])
me_cube_002.materials.append(mat_material_001)
me_cube_002.use_remesh_preserve_volume = False
me_cube_002.use_remesh_preserve_attributes = False
me_cube_002.use_mirror_vertex_groups = False
me_cube_002.update()
me_cube_001 = bpy.data.meshes.new('Cube.001')
me_cube_001.from_pydata([(-7.989, -8.0, -0.5615), (-7.989, -12.0, -0.5615), (-11.99, -12.0, -0.5615), (-11.99, -8.0, -0.5615), (-7.989, -8.0, 0.4385), (-7.989, -12.0, 0.4385), (-11.99, -12.0, 0.4385), (-11.99, -8.0, 0.4385), (-3.989, -8.0, -0.5615), (-3.989, -12.0, -0.5615), (-7.989, -12.0, -0.5615), (-7.989, -8.0, -0.5615), (-3.989, -8.0, 0.4385), (-3.989, -12.0, 0.4385), (-7.989, -12.0, 0.4385), (-7.989, -8.0, 0.4385), (0.01137, -8.0, -0.5615), (0.01137, -12.0, -0.5615), (-3.989, -12.0, -0.5615), (-3.989, -8.0, -0.5615), (0.01137, -8.0, 0.4385), (0.01136, -12.0, 0.4385), (-3.989, -12.0, 0.4385), (-3.989, -8.0, 0.4385), (4.011, -8.0, -0.5615), (4.011, -12.0, -0.5615), (0.01137, -12.0, -0.5615), (0.01137, -8.0, -0.5615), (4.011, -8.0, 0.4385), (4.011, -12.0, 0.4385), (0.01137, -12.0, 0.4385), (0.01137, -8.0, 0.4385), (8.011, -8.0, -0.5615), (8.011, -12.0, -0.5615), (4.011, -12.0, -0.5615), (4.011, -8.0, -0.5615), (8.011, -8.0, 0.4385), (8.011, -12.0, 0.4385), (4.011, -12.0, 0.4385), (4.011, -8.0, 0.4385), (12.01, -8.0, -0.5615), (12.01, -12.0, -0.5615), (8.011, -12.0, -0.5615), (8.011, -8.0, -0.5615), (12.01, -8.0, 0.4385), (12.01, -12.0, 0.4385), (8.011, -12.0, 0.4385), (8.011, -8.0, 0.4385), (-7.989, -4.0, -0.5615), (-7.989, -8.0, -0.5615), (-11.99, -8.0, -0.5615), (-11.99, -4.0, -0.5615), (-7.989, -4.0, 0.4385), (-7.989, -8.0, 0.4385), (-11.99, -8.0, 0.4385), (-11.99, -4.0, 0.4385), (-3.989, -4.0, -0.5615), (-3.989, -8.0, -0.5615), (-7.989, -8.0, -0.5615), (-7.989, -4.0, -0.5615), (-3.989, -4.0, 0.4385), (-3.989, -8.0, 0.4385), (-7.989, -8.0, 0.4385), (-7.989, -4.0, 0.4385), (0.01137, -4.0, -0.5615), (0.01137, -8.0, -0.5615), (-3.989, -8.0, -0.5615), (-3.989, -4.0, -0.5615), (0.01137, -4.0, 0.4385), (0.01136, -8.0, 0.4385), (-3.989, -8.0, 0.4385), (-3.989, -4.0, 0.4385), (8.011, -4.0, -0.5615), (8.011, -8.0, -0.5615), (4.011, -8.0, -0.5615), (4.011, -4.0, -0.5615), (8.011, -4.0, 0.4385), (8.011, -8.0, 0.4385), (4.011, -8.0, 0.4385), (4.011, -4.0, 0.4385), (12.01, -4.0, -0.5615), (12.01, -8.0, -0.5615), (8.011, -8.0, -0.5615), (8.011, -4.0, -0.5615), (12.01, -4.0, 0.4385), (12.01, -8.0, 0.4385), (8.011, -8.0, 0.4385), (8.011, -4.0, 0.4385), (-7.989, -0.0002861, -0.5615), (-7.989, -4.0, -0.5615), (-11.99, -4.0, -0.5615), (-11.99, -0.0002851, -0.5615), (-7.989, -0.0002871, 0.4385), (-7.989, -4.0, 0.4385), (-11.99, -4.0, 0.4385), (-11.99, -0.0002861, 0.4385), (-3.989, -0.0002861, -0.5615), (-3.989, -4.0, -0.5615), (-7.989, -4.0, -0.5615), (-7.989, -0.0002851, -0.5615), (-3.989, -0.0002871, 0.4385), (-3.989, -4.0, 0.4385), (-7.989, -4.0, 0.4385), (-7.989, -0.0002861, 0.4385), (12.01, -0.0002861, -0.5615), (12.01, -4.0, -0.5615), (8.011, -4.0, -0.5615), (8.011, -0.0002851, -0.5615), (12.01, -0.0002871, 0.4385), (12.01, -4.0, 0.4385), (8.011, -4.0, 0.4385), (8.011, -0.0002861, 0.4385), (-7.989, 4.0, -0.5615), (-7.989, -0.0002842, -0.5615), (-11.99, -0.0002842, -0.5615), (-11.99, 4.0, -0.5615), (-7.989, 4.0, 0.4385), (-7.989, -0.0002851, 0.4385), (-11.99, -0.0002832, 0.4385), (-11.99, 4.0, 0.4385), (-3.989, 4.0, -0.5615), (-3.989, -0.0002842, -0.5615), (-7.989, -0.0002842, -0.5615), (-7.989, 4.0, -0.5615), (-3.989, 4.0, 0.4385), (-3.989, -0.0002851, 0.4385), (-7.989, -0.0002832, 0.4385), (-7.989, 4.0, 0.4385), (8.011, 4.0, -0.5615), (8.011, -0.0002842, -0.5615), (4.011, -0.0002842, -0.5615), (4.011, 4.0, -0.5615), (8.011, 4.0, 0.4385), (8.011, -0.0002851, 0.4385), (4.011, -0.0002832, 0.4385), (4.011, 4.0, 0.4385), (12.01, 4.0, -0.5615), (12.01, -0.0002842, -0.5615), (8.011, -0.0002842, -0.5615), (8.011, 4.0, -0.5615), (12.01, 4.0, 0.4385), (12.01, -0.0002851, 0.4385), (8.011, -0.0002832, 0.4385), (8.011, 4.0, 0.4385), (-7.989, 8.0, -0.5615), (-7.989, 4.0, -0.5615), (-11.99, 4.0, -0.5615), (-11.99, 8.0, -0.5615), (-7.989, 8.0, 0.4385), (-7.989, 4.0, 0.4385), (-11.99, 4.0, 0.4385), (-11.99, 8.0, 0.4385), (-3.989, 8.0, -0.5615), (-3.989, 4.0, -0.5615), (-7.989, 4.0, -0.5615), (-7.989, 8.0, -0.5615), (-3.989, 8.0, 0.4385), (-3.989, 4.0, 0.4385), (-7.989, 4.0, 0.4385), (-7.989, 8.0, 0.4385), (0.01137, 8.0, -0.5615), (0.01137, 4.0, -0.5615), (-3.989, 4.0, -0.5615), (-3.989, 8.0, -0.5615), (0.01137, 8.0, 0.4385), (0.01136, 4.0, 0.4385), (-3.989, 4.0, 0.4385), (-3.989, 8.0, 0.4385), (4.011, 8.0, -0.5615), (4.011, 4.0, -0.5615), (0.01137, 4.0, -0.5615), (0.01137, 8.0, -0.5615), (4.011, 8.0, 0.4385), (4.011, 4.0, 0.4385), (0.01137, 4.0, 0.4385), (0.01137, 8.0, 0.4385), (8.011, 8.0, -0.5615), (8.011, 4.0, -0.5615), (4.011, 4.0, -0.5615), (4.011, 8.0, -0.5615), (8.011, 8.0, 0.4385), (8.011, 4.0, 0.4385), (4.011, 4.0, 0.4385), (4.011, 8.0, 0.4385), (12.01, 8.0, -0.5615), (12.01, 4.0, -0.5615), (8.011, 4.0, -0.5615), (8.011, 8.0, -0.5615), (12.01, 8.0, 0.4385), (12.01, 4.0, 0.4385), (8.011, 4.0, 0.4385), (8.011, 8.0, 0.4385), (-7.989, 12.0, -0.5615), (-7.989, 8.0, -0.5615), (-11.99, 8.0, -0.5615), (-11.99, 12.0, -0.5615), (-7.989, 12.0, 0.4385), (-7.989, 8.0, 0.4385), (-11.99, 8.0, 0.4385), (-11.99, 12.0, 0.4385), (-3.989, 12.0, -0.5615), (-3.989, 8.0, -0.5615), (-7.989, 8.0, -0.5615), (-7.989, 12.0, -0.5615), (-3.989, 12.0, 0.4385), (-3.989, 8.0, 0.4385), (-7.989, 8.0, 0.4385), (-7.989, 12.0, 0.4385), (0.01137, 12.0, -0.5615), (0.01137, 8.0, -0.5615), (-3.989, 8.0, -0.5615), (-3.989, 12.0, -0.5615), (0.01137, 12.0, 0.4385), (0.01136, 8.0, 0.4385), (-3.989, 8.0, 0.4385), (-3.989, 12.0, 0.4385), (4.011, 12.0, -0.5615), (4.011, 8.0, -0.5615), (0.01137, 8.0, -0.5615), (0.01137, 12.0, -0.5615), (4.011, 12.0, 0.4385), (4.011, 8.0, 0.4385), (0.01137, 8.0, 0.4385), (0.01137, 12.0, 0.4385), (8.011, 12.0, -0.5615), (8.011, 8.0, -0.5615), (4.011, 8.0, -0.5615), (4.011, 12.0, -0.5615), (8.011, 12.0, 0.4385), (8.011, 8.0, 0.4385), (4.011, 8.0, 0.4385), (4.011, 12.0, 0.4385), (12.01, 12.0, -0.5615), (12.01, 8.0, -0.5615), (8.011, 8.0, -0.5615), (8.011, 12.0, -0.5615), (12.01, 12.0, 0.4385), (12.01, 8.0, 0.4385), (8.011, 8.0, 0.4385), (8.011, 12.0, 0.4385), (4.011, -4.0, -0.5615), (4.011, -8.0, -0.5615), (0.01137, -8.0, -0.5615), (0.01137, -4.0, -0.5615), (4.011, -4.0, 0.4385), (4.011, -8.0, 0.4385), (0.01137, -8.0, 0.4385), (0.01137, -4.0, 0.4385), (8.011, -0.0002861, -0.5615), (8.011, -4.0, -0.5615), (4.011, -4.0, -0.5615), (4.011, -0.0002851, -0.5615), (8.011, -0.0002871, 0.4385), (8.011, -4.0, 0.4385), (4.011, -4.0, 0.4385), (4.011, -0.0002861, 0.4385)], [], [(0, 1, 2, 3), (4, 7, 6, 5), (0, 4, 5, 1), (1, 5, 6, 2), (2, 6, 7, 3), (4, 0, 3, 7), (8, 9, 10, 11), (12, 15, 14, 13), (8, 12, 13, 9), (9, 13, 14, 10), (10, 14, 15, 11), (12, 8, 11, 15), (16, 17, 18, 19), (20, 23, 22, 21), (16, 20, 21, 17), (17, 21, 22, 18), (18, 22, 23, 19), (20, 16, 19, 23), (24, 25, 26, 27), (28, 31, 30, 29), (24, 28, 29, 25), (25, 29, 30, 26), (26, 30, 31, 27), (28, 24, 27, 31), (32, 33, 34, 35), (36, 39, 38, 37), (32, 36, 37, 33), (33, 37, 38, 34), (34, 38, 39, 35), (36, 32, 35, 39), (40, 41, 42, 43), (44, 47, 46, 45), (40, 44, 45, 41), (41, 45, 46, 42), (42, 46, 47, 43), (44, 40, 43, 47), (48, 49, 50, 51), (52, 55, 54, 53), (48, 52, 53, 49), (49, 53, 54, 50), (50, 54, 55, 51), (52, 48, 51, 55), (56, 57, 58, 59), (60, 63, 62, 61), (56, 60, 61, 57), (57, 61, 62, 58), (58, 62, 63, 59), (60, 56, 59, 63), (64, 65, 66, 67), (68, 71, 70, 69), (64, 68, 69, 65), (65, 69, 70, 66), (66, 70, 71, 67), (68, 64, 67, 71), (72, 73, 74, 75), (76, 79, 78, 77), (72, 76, 77, 73), (73, 77, 78, 74), (74, 78, 79, 75), (76, 72, 75, 79), (80, 81, 82, 83), (84, 87, 86, 85), (80, 84, 85, 81), (81, 85, 86, 82), (82, 86, 87, 83), (84, 80, 83, 87), (88, 89, 90, 91), (92, 95, 94, 93), (88, 92, 93, 89), (89, 93, 94, 90), (90, 94, 95, 91), (92, 88, 91, 95), (96, 97, 98, 99), (100, 103, 102, 101), (96, 100, 101, 97), (97, 101, 102, 98), (98, 102, 103, 99), (100, 96, 99, 103), (104, 105, 106, 107), (108, 111, 110, 109), (104, 108, 109, 105), (105, 109, 110, 106), (106, 110, 111, 107), (108, 104, 107, 111), (112, 113, 114, 115), (116, 119, 118, 117), (112, 116, 117, 113), (113, 117, 118, 114), (114, 118, 119, 115), (116, 112, 115, 119), (120, 121, 122, 123), (124, 127, 126, 125), (120, 124, 125, 121), (121, 125, 126, 122), (122, 126, 127, 123), (124, 120, 123, 127), (128, 129, 130, 131), (132, 135, 134, 133), (128, 132, 133, 129), (129, 133, 134, 130), (130, 134, 135, 131), (132, 128, 131, 135), (136, 137, 138, 139), (140, 143, 142, 141), (136, 140, 141, 137), (137, 141, 142, 138), (138, 142, 143, 139), (140, 136, 139, 143), (144, 145, 146, 147), (148, 151, 150, 149), (144, 148, 149, 145), (145, 149, 150, 146), (146, 150, 151, 147), (148, 144, 147, 151), (152, 153, 154, 155), (156, 159, 158, 157), (152, 156, 157, 153), (153, 157, 158, 154), (154, 158, 159, 155), (156, 152, 155, 159), (160, 161, 162, 163), (164, 167, 166, 165), (160, 164, 165, 161), (161, 165, 166, 162), (162, 166, 167, 163), (164, 160, 163, 167), (168, 169, 170, 171), (172, 175, 174, 173), (168, 172, 173, 169), (169, 173, 174, 170), (170, 174, 175, 171), (172, 168, 171, 175), (176, 177, 178, 179), (180, 183, 182, 181), (176, 180, 181, 177), (177, 181, 182, 178), (178, 182, 183, 179), (180, 176, 179, 183), (184, 185, 186, 187), (188, 191, 190, 189), (184, 188, 189, 185), (185, 189, 190, 186), (186, 190, 191, 187), (188, 184, 187, 191), (192, 193, 194, 195), (196, 199, 198, 197), (192, 196, 197, 193), (193, 197, 198, 194), (194, 198, 199, 195), (196, 192, 195, 199), (200, 201, 202, 203), (204, 207, 206, 205), (200, 204, 205, 201), (201, 205, 206, 202), (202, 206, 207, 203), (204, 200, 203, 207), (208, 209, 210, 211), (212, 215, 214, 213), (208, 212, 213, 209), (209, 213, 214, 210), (210, 214, 215, 211), (212, 208, 211, 215), (216, 217, 218, 219), (220, 223, 222, 221), (216, 220, 221, 217), (217, 221, 222, 218), (218, 222, 223, 219), (220, 216, 219, 223), (224, 225, 226, 227), (228, 231, 230, 229), (224, 228, 229, 225), (225, 229, 230, 226), (226, 230, 231, 227), (228, 224, 227, 231), (232, 233, 234, 235), (236, 239, 238, 237), (232, 236, 237, 233), (233, 237, 238, 234), (234, 238, 239, 235), (236, 232, 235, 239), (240, 241, 242, 243), (244, 247, 246, 245), (240, 244, 245, 241), (241, 245, 246, 242), (242, 246, 247, 243), (244, 240, 243, 247), (248, 249, 250, 251), (252, 255, 254, 253), (248, 252, 253, 249), (249, 253, 254, 250), (250, 254, 255, 251), (252, 248, 251, 255)])
me_cube_001.materials.append(mat_material_001)
me_cube_001.use_remesh_preserve_volume = False
me_cube_001.use_remesh_preserve_attributes = False
me_cube_001.use_mirror_vertex_groups = False
me_cube_001.update()

# ---- objects
ob_cube_000 = bpy.data.objects.new('Cube.000', me_cube_002)
ob_lamp = bpy.data.objects.new('Lamp', light_lamp)
ob_camera = bpy.data.objects.new('Camera', cam_camera)
ob_cube_001 = bpy.data.objects.new('Cube.001', me_cube_001)

# ---- transforms, parenting, visibility, modifiers, constraints
ob_cube_000.location = (0.0, 0.0, 0.0)
ob_cube_000.scale = (2.0, 2.0, 1.0)
ob_cube_000.lock_rotations_4d = False
ob_cube_000.empty_display_type = 'ARROWS'
ob_cube_000.lineart.crease_threshold = 0.0
ob_lamp.location = (4.076, 1.005, 5.904)
ob_lamp.rotation_euler = (0.6503, 0.05522, 1.866)
ob_lamp.lock_rotations_4d = False
ob_lamp.empty_display_type = 'ARROWS'
ob_lamp.color = (0.0, 0.0, 0.0, 0.0)
ob_lamp.lineart.crease_threshold = 0.0
ob_camera.location = (7.481, -6.508, 5.344)
ob_camera.rotation_euler = (1.109, 0.01082, 0.8149)
ob_camera.lock_rotations_4d = False
ob_camera.empty_display_type = 'ARROWS'
ob_camera.color = (0.0, 0.0, 0.0, 0.0)
ob_camera.display_type = 'WIRE'
ob_camera.lineart.crease_threshold = 0.0
ob_cube_001.location = (0.0, 0.0, 0.0)
ob_cube_001.lock_rotations_4d = False
ob_cube_001.empty_display_type = 'ARROWS'
ob_cube_001.lineart.crease_threshold = 0.0

# ---- collection membership
col_collection_1.objects.link(ob_cube_000)
col_collection_1.objects.link(ob_lamp)
col_collection_1.objects.link(ob_camera)
col_collection_2.objects.link(ob_cube_001)

# ---- scene / render settings (as saved in the file)
scene.camera = ob_camera
scene.frame_start = 1; scene.frame_end = 250; scene.frame_set(1)
scene.render.engine = 'BLENDER_EEVEE_NEXT'
scene.render.resolution_percentage = 50
scene.render.dither_intensity = 0.0
scene.cycles.use_denoising = False
scene.cycles.samples = 128
scene.cycles.sampling_pattern = 'TABULATED_SOBOL'
scene.cycles.light_sampling_threshold = 0.0
scene.cycles.use_adaptive_sampling = False
scene.cycles.use_light_tree = False
scene.cycles.blur_glossy = 0.0
scene.cycles.sample_clamp_indirect = 0.0
scene.view_settings.view_transform = 'Standard'
bpy.context.view_layer.update()
